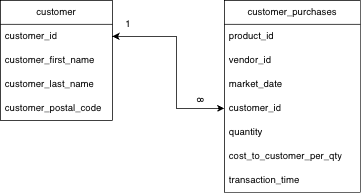

The diagram above was exported from draw.io. Its source (the exported page's mxGraphModel, read from the mxfile embedded in the PNG):
<mxGraphModel dx="946" dy="610" grid="1" gridSize="10" guides="1" tooltips="1" connect="1" arrows="1" fold="1" page="1" pageScale="1" pageWidth="850" pageHeight="1100" math="0" shadow="0">
  <root>
    <mxCell id="0" />
    <mxCell id="1" parent="0" />
    <mxCell id="3E9_bmPoprb0MgTMVPy4-4" value="customer" style="swimlane;fontStyle=0;childLayout=stackLayout;horizontal=1;startSize=30;horizontalStack=0;resizeParent=1;resizeParentMax=0;resizeLast=0;collapsible=1;marginBottom=0;whiteSpace=wrap;html=1;" parent="1" vertex="1">
      <mxGeometry x="280" y="490" width="140" height="150" as="geometry" />
    </mxCell>
    <mxCell id="3E9_bmPoprb0MgTMVPy4-5" value="customer_id" style="text;strokeColor=none;fillColor=none;align=left;verticalAlign=middle;spacingLeft=4;spacingRight=4;overflow=hidden;points=[[0,0.5],[1,0.5]];portConstraint=eastwest;rotatable=0;whiteSpace=wrap;html=1;" parent="3E9_bmPoprb0MgTMVPy4-4" vertex="1">
      <mxGeometry y="30" width="140" height="30" as="geometry" />
    </mxCell>
    <mxCell id="3E9_bmPoprb0MgTMVPy4-6" value="customer_first_name" style="text;strokeColor=none;fillColor=none;align=left;verticalAlign=middle;spacingLeft=4;spacingRight=4;overflow=hidden;points=[[0,0.5],[1,0.5]];portConstraint=eastwest;rotatable=0;whiteSpace=wrap;html=1;" parent="3E9_bmPoprb0MgTMVPy4-4" vertex="1">
      <mxGeometry y="60" width="140" height="30" as="geometry" />
    </mxCell>
    <mxCell id="3E9_bmPoprb0MgTMVPy4-7" value="customer_last_name" style="text;strokeColor=none;fillColor=none;align=left;verticalAlign=middle;spacingLeft=4;spacingRight=4;overflow=hidden;points=[[0,0.5],[1,0.5]];portConstraint=eastwest;rotatable=0;whiteSpace=wrap;html=1;" parent="3E9_bmPoprb0MgTMVPy4-4" vertex="1">
      <mxGeometry y="90" width="140" height="30" as="geometry" />
    </mxCell>
    <mxCell id="3E9_bmPoprb0MgTMVPy4-8" value="customer_postal_code" style="text;strokeColor=none;fillColor=none;align=left;verticalAlign=middle;spacingLeft=4;spacingRight=4;overflow=hidden;points=[[0,0.5],[1,0.5]];portConstraint=eastwest;rotatable=0;whiteSpace=wrap;html=1;" parent="3E9_bmPoprb0MgTMVPy4-4" vertex="1">
      <mxGeometry y="120" width="140" height="30" as="geometry" />
    </mxCell>
    <mxCell id="3E9_bmPoprb0MgTMVPy4-9" value="customer_purchases" style="swimlane;fontStyle=0;childLayout=stackLayout;horizontal=1;startSize=30;horizontalStack=0;resizeParent=1;resizeParentMax=0;resizeLast=0;collapsible=1;marginBottom=0;whiteSpace=wrap;html=1;" parent="1" vertex="1">
      <mxGeometry x="560" y="490" width="170" height="240" as="geometry" />
    </mxCell>
    <mxCell id="3E9_bmPoprb0MgTMVPy4-10" value="product_id" style="text;strokeColor=none;fillColor=none;align=left;verticalAlign=middle;spacingLeft=4;spacingRight=4;overflow=hidden;points=[[0,0.5],[1,0.5]];portConstraint=eastwest;rotatable=0;whiteSpace=wrap;html=1;" parent="3E9_bmPoprb0MgTMVPy4-9" vertex="1">
      <mxGeometry y="30" width="170" height="30" as="geometry" />
    </mxCell>
    <mxCell id="3E9_bmPoprb0MgTMVPy4-11" value="vendor_id" style="text;strokeColor=none;fillColor=none;align=left;verticalAlign=middle;spacingLeft=4;spacingRight=4;overflow=hidden;points=[[0,0.5],[1,0.5]];portConstraint=eastwest;rotatable=0;whiteSpace=wrap;html=1;" parent="3E9_bmPoprb0MgTMVPy4-9" vertex="1">
      <mxGeometry y="60" width="170" height="30" as="geometry" />
    </mxCell>
    <mxCell id="3E9_bmPoprb0MgTMVPy4-12" value="market_date" style="text;strokeColor=none;fillColor=none;align=left;verticalAlign=middle;spacingLeft=4;spacingRight=4;overflow=hidden;points=[[0,0.5],[1,0.5]];portConstraint=eastwest;rotatable=0;whiteSpace=wrap;html=1;" parent="3E9_bmPoprb0MgTMVPy4-9" vertex="1">
      <mxGeometry y="90" width="170" height="30" as="geometry" />
    </mxCell>
    <mxCell id="3E9_bmPoprb0MgTMVPy4-13" value="customer_id" style="text;strokeColor=none;fillColor=none;align=left;verticalAlign=middle;spacingLeft=4;spacingRight=4;overflow=hidden;points=[[0,0.5],[1,0.5]];portConstraint=eastwest;rotatable=0;whiteSpace=wrap;html=1;" parent="3E9_bmPoprb0MgTMVPy4-9" vertex="1">
      <mxGeometry y="120" width="170" height="30" as="geometry" />
    </mxCell>
    <mxCell id="3E9_bmPoprb0MgTMVPy4-14" value="quantity" style="text;strokeColor=none;fillColor=none;align=left;verticalAlign=middle;spacingLeft=4;spacingRight=4;overflow=hidden;points=[[0,0.5],[1,0.5]];portConstraint=eastwest;rotatable=0;whiteSpace=wrap;html=1;" parent="3E9_bmPoprb0MgTMVPy4-9" vertex="1">
      <mxGeometry y="150" width="170" height="30" as="geometry" />
    </mxCell>
    <mxCell id="3E9_bmPoprb0MgTMVPy4-15" value="cost_to_customer_per_qty" style="text;strokeColor=none;fillColor=none;align=left;verticalAlign=middle;spacingLeft=4;spacingRight=4;overflow=hidden;points=[[0,0.5],[1,0.5]];portConstraint=eastwest;rotatable=0;whiteSpace=wrap;html=1;" parent="3E9_bmPoprb0MgTMVPy4-9" vertex="1">
      <mxGeometry y="180" width="170" height="30" as="geometry" />
    </mxCell>
    <mxCell id="3E9_bmPoprb0MgTMVPy4-16" value="transaction_time" style="text;strokeColor=none;fillColor=none;align=left;verticalAlign=middle;spacingLeft=4;spacingRight=4;overflow=hidden;points=[[0,0.5],[1,0.5]];portConstraint=eastwest;rotatable=0;whiteSpace=wrap;html=1;" parent="3E9_bmPoprb0MgTMVPy4-9" vertex="1">
      <mxGeometry y="210" width="170" height="30" as="geometry" />
    </mxCell>
    <mxCell id="3E9_bmPoprb0MgTMVPy4-18" value="" style="endArrow=classic;startArrow=classic;html=1;rounded=0;exitX=1;exitY=0.5;exitDx=0;exitDy=0;entryX=0;entryY=0.5;entryDx=0;entryDy=0;" parent="1" source="3E9_bmPoprb0MgTMVPy4-5" target="3E9_bmPoprb0MgTMVPy4-13" edge="1">
      <mxGeometry width="50" height="50" relative="1" as="geometry">
        <mxPoint x="380" y="590" as="sourcePoint" />
        <mxPoint x="430" y="540" as="targetPoint" />
        <Array as="points">
          <mxPoint x="500" y="535" />
          <mxPoint x="500" y="625" />
        </Array>
      </mxGeometry>
    </mxCell>
    <mxCell id="3E9_bmPoprb0MgTMVPy4-19" value="1" style="text;html=1;whiteSpace=wrap;strokeColor=none;fillColor=none;align=center;verticalAlign=middle;rounded=0;" parent="1" vertex="1">
      <mxGeometry x="425" y="510" width="30" height="20" as="geometry" />
    </mxCell>
    <mxCell id="3E9_bmPoprb0MgTMVPy4-20" value="8" style="text;html=1;whiteSpace=wrap;strokeColor=none;fillColor=none;align=center;verticalAlign=middle;rounded=0;rotation=90;" parent="1" vertex="1">
      <mxGeometry x="500" y="600" width="60" height="30" as="geometry" />
    </mxCell>
  </root>
</mxGraphModel>